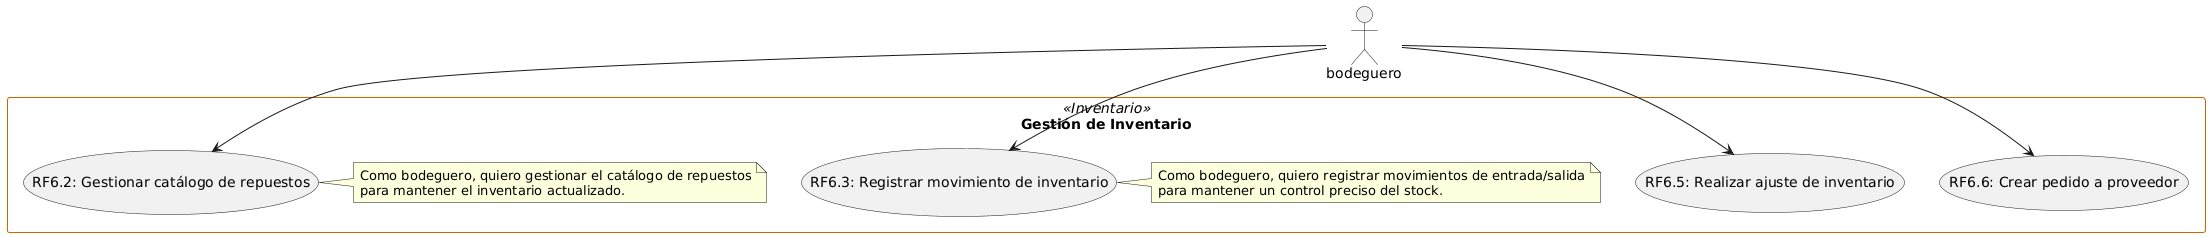

The diagram above was rendered by PlantUML. Its source (embedded in the PNG):
@startuml
skinparam rectangle {
    BackgroundColor<<Inventario>> LightOrange
    BorderColor<<Inventario>> #CC6600
}
skinparam usecase {
    BackgroundColor<<RF6>> White
    BorderColor<<RF6>> #CC6600
}

actor "bodeguero" as bodeguero

rectangle "Gestión de Inventario" <<Inventario>> {
    usecase "RF6.2: Gestionar catálogo de repuestos" as gest_repuestos
    usecase "RF6.3: Registrar movimiento de inventario" as mov_inventario
    usecase "RF6.5: Realizar ajuste de inventario" as ajuste_inv
    usecase "RF6.6: Crear pedido a proveedor" as crear_pedido

    note right of gest_repuestos
    Como bodeguero, quiero gestionar el catálogo de repuestos
    para mantener el inventario actualizado.
    end note

    note right of mov_inventario
    Como bodeguero, quiero registrar movimientos de entrada/salida
    para mantener un control preciso del stock.
    end note
}

bodeguero --> gest_repuestos
bodeguero --> mov_inventario
bodeguero --> ajuste_inv
bodeguero --> crear_pedido
@enduml